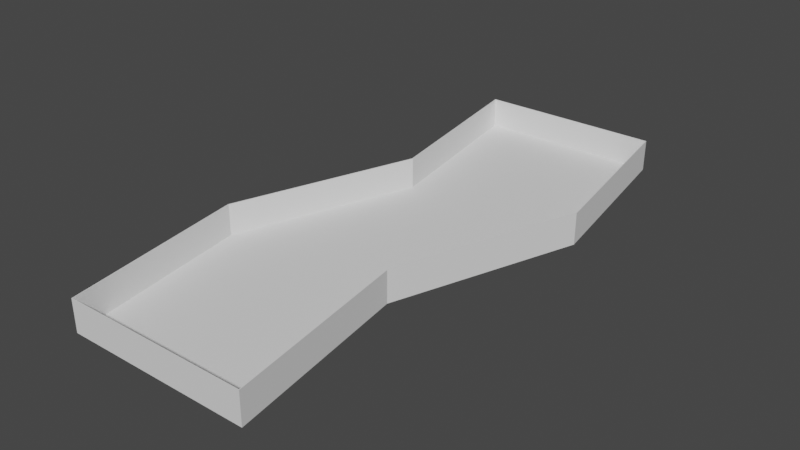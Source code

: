# Source: Level01.blend  (saved by Blender 2.80.75; exported with 4.5.12 LTS)
import bpy
from mathutils import Matrix  # noqa: F401  (used for matrix-valued properties, if any)

bpy.ops.wm.read_factory_settings(use_empty=True)
scene = bpy.context.scene
scene.name = 'Scene'

# ---- collections
col_collection = bpy.data.collections.new('Collection'); scene.collection.children.link(col_collection)

# ---- world
world_world = bpy.data.worlds.new('World'); scene.world = world_world
world_world.use_nodes = True; world_world.node_tree.nodes.clear()
_N = world_world.node_tree.nodes; _L = world_world.node_tree.links
n0 = _N.new('ShaderNodeOutputWorld'); n0.name = 'World Output'; n0.location = (300, 300)
n1 = _N.new('ShaderNodeBackground'); n1.name = 'Background'; n1.location = (10, 300)
n1.inputs[0].default_value = (0.05088, 0.05088, 0.05088, 1.0)
_L.new(n1.outputs[0], n0.inputs[0])
n0.is_active_output = True
world_world.color = (0.05088, 0.05088, 0.05088)
world_world.use_sun_shadow = False
world_world.sun_shadow_jitter_overblur = 0.0

# ---- meshes
me_plane = bpy.data.meshes.new('Plane')
me_plane.from_pydata([(-1.0, -1.0, 0.0), (1.0, -1.0, 0.0), (-1.0, 5.0, 0.0), (1.0, 5.0, 0.0), (-0.6503, 3.009, 0.0), (-1.321, 1.019, 0.0), (0.6787, 1.019, 0.0), (1.35, 3.009, 0.0)], [], [(4, 7, 3, 2), (0, 1, 6, 5), (5, 6, 7, 4)])
_uv = me_plane.uv_layers.new(name='UVMap')
_uv.uv.foreach_set('vector', [0.0, 0.6667, 1.0, 0.6667, 1.0, 1.0, 0.0, 1.0, 0.0, 0.0, 1.0, 0.0, 1.0, 0.3333, 0.0, 0.3333, 0.0, 0.3333, 1.0, 0.3333, 1.0, 0.6667, 0.0, 0.6667])
me_plane.use_remesh_preserve_volume = False
me_plane.use_remesh_preserve_attributes = False
me_plane.use_mirror_vertex_groups = False
me_plane.update()
me_plane_001 = bpy.data.meshes.new('Plane.001')
me_plane_001.from_pydata([(-1.0, -1.0, 0.0), (1.0, -1.0, 0.0), (-1.0, 5.0, 0.0), (1.0, 5.0, 0.0), (-0.6503, 3.009, 0.0), (-1.321, 1.019, 0.0), (0.6787, 1.019, 0.0), (1.35, 3.009, 0.0), (-1.0, -1.0, 0.0), (-1.321, 1.019, 0.0), (1.0, -1.0, 0.0), (1.0, 5.0, 0.0), (1.35, 3.009, 0.0), (-1.0, 5.0, 0.0), (-0.6503, 3.009, 0.0), (0.6787, 1.019, 0.0), (-1.0, -1.0, 0.3317), (-1.321, 1.019, 0.3317), (1.0, -1.0, 0.3317), (1.0, 5.0, 0.3317), (1.35, 3.009, 0.3317), (-1.0, 5.0, 0.3317), (-0.6503, 3.009, 0.3317), (0.6787, 1.019, 0.3317)], [], [(11, 19, 21, 13), (14, 22, 17, 9), (15, 23, 20, 12), (1, 10, 15, 6), (2, 13, 14, 4), (7, 12, 11, 3), (5, 9, 8, 0), (6, 15, 12, 7), (4, 14, 9, 5), (3, 11, 13, 2), (0, 8, 10, 1), (8, 16, 18, 10), (10, 18, 23, 15), (13, 21, 22, 14), (12, 20, 19, 11), (9, 17, 16, 8)])
_uv = me_plane_001.uv_layers.new(name='UVMap')
_uv.uv.foreach_set('vector', [1.0, 1.0, 1.0, 1.0, 0.0, 1.0, 0.0, 1.0, 0.0, 0.6667, 0.0, 0.6667, 0.0, 0.3333, 0.0, 0.3333, 1.0, 0.3333, 1.0, 0.3333, 1.0, 0.6667, 1.0, 0.6667, 1.0, 0.0, 1.0, 0.0, 1.0, 0.3333, 1.0, 0.3333, 0.0, 1.0, 0.0, 1.0, 0.0, 0.6667, 0.0, 0.6667, 1.0, 0.6667, 1.0, 0.6667, 1.0, 1.0, 1.0, 1.0, 0.0, 0.3333, 0.0, 0.3333, 0.0, 0.0, 0.0, 0.0, 1.0, 0.3333, 1.0, 0.3333, 1.0, 0.6667, 1.0, 0.6667, 0.0, 0.6667, 0.0, 0.6667, 0.0, 0.3333, 0.0, 0.3333, 1.0, 1.0, 1.0, 1.0, 0.0, 1.0, 0.0, 1.0, 0.0, 0.0, 0.0, 0.0, 1.0, 0.0, 1.0, 0.0, 0.0, 0.0, 0.0, 0.0, 1.0, 0.0, 1.0, 0.0, 1.0, 0.0, 1.0, 0.0, 1.0, 0.3333, 1.0, 0.3333, 0.0, 1.0, 0.0, 1.0, 0.0, 0.6667, 0.0, 0.6667, 1.0, 0.6667, 1.0, 0.6667, 1.0, 1.0, 1.0, 1.0, 0.0, 0.3333, 0.0, 0.3333, 0.0, 0.0, 0.0, 0.0])
me_plane_001.use_remesh_preserve_volume = False
me_plane_001.use_remesh_preserve_attributes = False
me_plane_001.use_mirror_vertex_groups = False
me_plane_001.update()

# ---- objects
ob_plane = bpy.data.objects.new('Plane', me_plane)
ob_walls = bpy.data.objects.new('Walls', me_plane_001)

# ---- transforms, parenting, visibility, modifiers, constraints
ob_plane.location = (0.0, 0.0, 0.0)
ob_plane.lineart.crease_threshold = 0.0
ob_walls.location = (0.0, 0.0, 0.0)
ob_walls.lineart.crease_threshold = 0.0
_m = ob_walls.modifiers.new('Solidify', 'SOLIDIFY')
_m.nonmanifold_thickness_mode = 'FIXED'
_m.nonmanifold_merge_threshold = 0.0003

# ---- collection membership
col_collection.objects.link(ob_plane)
col_collection.objects.link(ob_walls)

# ---- scene / render settings (as saved in the file)
scene.frame_start = 1; scene.frame_end = 250; scene.frame_set(1)
scene.render.engine = 'BLENDER_EEVEE_NEXT'
scene.cycles.use_denoising = False
scene.cycles.samples = 128
scene.cycles.sampling_pattern = 'TABULATED_SOBOL'
scene.cycles.use_adaptive_sampling = False
scene.cycles.use_light_tree = False
scene.view_settings.view_transform = 'Filmic'
bpy.context.view_layer.update()

# ---- added for rendering (the .blend has no active camera and no usable light): camera, sun
cam_auto = bpy.data.cameras.new('AutoCamera')
cam_auto.lens = 50.0
cam_auto.sensor_width = 36.0
cam_auto.clip_end = 1000.0
ob_auto_camera = bpy.data.objects.new('AutoCamera', cam_auto)
scene.collection.objects.link(ob_auto_camera)
ob_auto_camera.location = (6.11935, -5.32618, 5.04499)
ob_auto_camera.rotation_euler = (1.09748, -7.21219e-08, 0.694738)
scene.camera = ob_auto_camera
light_auto_sun = bpy.data.lights.new('AutoSun', 'SUN')
light_auto_sun.energy = 3.0
light_auto_sun.angle = 0.0523599
ob_auto_sun = bpy.data.objects.new('AutoSun', light_auto_sun)
scene.collection.objects.link(ob_auto_sun)
ob_auto_sun.rotation_euler = (0.872665, 0.174533, 0.523599)
bpy.context.view_layer.update()
